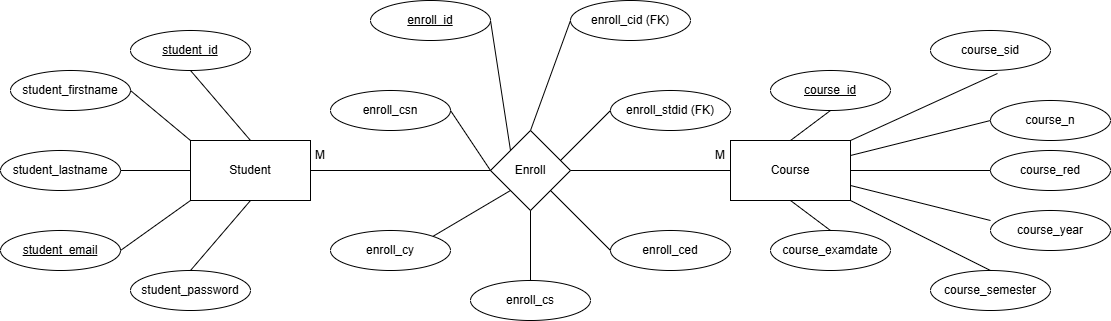

The diagram above was exported from draw.io. Its source (the exported page's mxGraphModel, read from the mxfile embedded in the PNG):
<mxGraphModel dx="1512" dy="519" grid="1" gridSize="10" guides="1" tooltips="1" connect="1" arrows="1" fold="1" page="0" pageScale="1" pageWidth="1100" pageHeight="850" math="0" shadow="0">
  <root>
    <mxCell id="0" />
    <mxCell id="1" parent="0" />
    <mxCell id="DbKZ_i_sSPaVNOksm7js-1" value="Student" style="rounded=0;whiteSpace=wrap;html=1;" parent="1" vertex="1">
      <mxGeometry x="100" y="270" width="120" height="60" as="geometry" />
    </mxCell>
    <mxCell id="DbKZ_i_sSPaVNOksm7js-3" value="Course" style="rounded=0;whiteSpace=wrap;html=1;" parent="1" vertex="1">
      <mxGeometry x="640" y="270" width="120" height="60" as="geometry" />
    </mxCell>
    <mxCell id="DbKZ_i_sSPaVNOksm7js-4" value="Enroll" style="rhombus;whiteSpace=wrap;html=1;" parent="1" vertex="1">
      <mxGeometry x="400" y="260" width="80" height="80" as="geometry" />
    </mxCell>
    <mxCell id="DbKZ_i_sSPaVNOksm7js-5" value="" style="endArrow=none;html=1;rounded=0;entryX=1;entryY=0.5;entryDx=0;entryDy=0;" parent="1" target="DbKZ_i_sSPaVNOksm7js-1" edge="1">
      <mxGeometry width="50" height="50" relative="1" as="geometry">
        <mxPoint x="400" y="300" as="sourcePoint" />
        <mxPoint x="500" y="250" as="targetPoint" />
      </mxGeometry>
    </mxCell>
    <mxCell id="DbKZ_i_sSPaVNOksm7js-6" value="" style="endArrow=none;html=1;rounded=0;entryX=0;entryY=0.5;entryDx=0;entryDy=0;" parent="1" target="DbKZ_i_sSPaVNOksm7js-3" edge="1">
      <mxGeometry width="50" height="50" relative="1" as="geometry">
        <mxPoint x="480" y="300" as="sourcePoint" />
        <mxPoint x="500" y="250" as="targetPoint" />
      </mxGeometry>
    </mxCell>
    <mxCell id="DbKZ_i_sSPaVNOksm7js-7" value="student_password" style="ellipse;whiteSpace=wrap;html=1;" parent="1" vertex="1">
      <mxGeometry x="40" y="400" width="120" height="40" as="geometry" />
    </mxCell>
    <mxCell id="DbKZ_i_sSPaVNOksm7js-8" value="student_lastname" style="ellipse;whiteSpace=wrap;html=1;" parent="1" vertex="1">
      <mxGeometry x="-90" y="280" width="120" height="40" as="geometry" />
    </mxCell>
    <mxCell id="DbKZ_i_sSPaVNOksm7js-10" value="&lt;u&gt;student_id&lt;/u&gt;" style="ellipse;whiteSpace=wrap;html=1;" parent="1" vertex="1">
      <mxGeometry x="40" y="160" width="120" height="40" as="geometry" />
    </mxCell>
    <mxCell id="DbKZ_i_sSPaVNOksm7js-11" value="student_firstname" style="ellipse;whiteSpace=wrap;html=1;" parent="1" vertex="1">
      <mxGeometry x="-80" y="200" width="120" height="40" as="geometry" />
    </mxCell>
    <mxCell id="DbKZ_i_sSPaVNOksm7js-14" value="M" style="text;html=1;align=center;verticalAlign=middle;whiteSpace=wrap;rounded=0;" parent="1" vertex="1">
      <mxGeometry x="200" y="270" width="60" height="30" as="geometry" />
    </mxCell>
    <mxCell id="DbKZ_i_sSPaVNOksm7js-15" value="M" style="text;html=1;align=center;verticalAlign=middle;whiteSpace=wrap;rounded=0;" parent="1" vertex="1">
      <mxGeometry x="600" y="270" width="60" height="30" as="geometry" />
    </mxCell>
    <mxCell id="DbKZ_i_sSPaVNOksm7js-16" value="&lt;u&gt;course_id&lt;/u&gt;" style="ellipse;whiteSpace=wrap;html=1;" parent="1" vertex="1">
      <mxGeometry x="680" y="200" width="120" height="40" as="geometry" />
    </mxCell>
    <mxCell id="DbKZ_i_sSPaVNOksm7js-17" value="course_examdate" style="ellipse;whiteSpace=wrap;html=1;" parent="1" vertex="1">
      <mxGeometry x="680" y="360" width="120" height="40" as="geometry" />
    </mxCell>
    <mxCell id="DbKZ_i_sSPaVNOksm7js-18" value="course_semester" style="ellipse;whiteSpace=wrap;html=1;" parent="1" vertex="1">
      <mxGeometry x="840" y="400" width="120" height="40" as="geometry" />
    </mxCell>
    <mxCell id="DbKZ_i_sSPaVNOksm7js-19" value="course_red" style="ellipse;whiteSpace=wrap;html=1;" parent="1" vertex="1">
      <mxGeometry x="900" y="280" width="120" height="40" as="geometry" />
    </mxCell>
    <mxCell id="DbKZ_i_sSPaVNOksm7js-20" value="course_year" style="ellipse;whiteSpace=wrap;html=1;" parent="1" vertex="1">
      <mxGeometry x="900" y="340" width="120" height="40" as="geometry" />
    </mxCell>
    <mxCell id="DbKZ_i_sSPaVNOksm7js-21" value="course_n" style="ellipse;whiteSpace=wrap;html=1;" parent="1" vertex="1">
      <mxGeometry x="900" y="230" width="120" height="40" as="geometry" />
    </mxCell>
    <mxCell id="DbKZ_i_sSPaVNOksm7js-22" value="course_sid" style="ellipse;whiteSpace=wrap;html=1;" parent="1" vertex="1">
      <mxGeometry x="840" y="160" width="120" height="40" as="geometry" />
    </mxCell>
    <mxCell id="DbKZ_i_sSPaVNOksm7js-24" value="" style="endArrow=none;html=1;rounded=0;entryX=0.5;entryY=1;entryDx=0;entryDy=0;exitX=0.5;exitY=0;exitDx=0;exitDy=0;" parent="1" source="DbKZ_i_sSPaVNOksm7js-1" target="DbKZ_i_sSPaVNOksm7js-10" edge="1">
      <mxGeometry width="50" height="50" relative="1" as="geometry">
        <mxPoint x="410" y="300" as="sourcePoint" />
        <mxPoint x="460" y="250" as="targetPoint" />
      </mxGeometry>
    </mxCell>
    <mxCell id="DbKZ_i_sSPaVNOksm7js-25" value="" style="endArrow=none;html=1;rounded=0;entryX=0.5;entryY=0;entryDx=0;entryDy=0;exitX=0.5;exitY=1;exitDx=0;exitDy=0;" parent="1" source="DbKZ_i_sSPaVNOksm7js-1" target="DbKZ_i_sSPaVNOksm7js-7" edge="1">
      <mxGeometry width="50" height="50" relative="1" as="geometry">
        <mxPoint x="410" y="300" as="sourcePoint" />
        <mxPoint x="460" y="250" as="targetPoint" />
      </mxGeometry>
    </mxCell>
    <mxCell id="DbKZ_i_sSPaVNOksm7js-26" value="" style="endArrow=none;html=1;rounded=0;entryX=1;entryY=0.5;entryDx=0;entryDy=0;exitX=0;exitY=0;exitDx=0;exitDy=0;" parent="1" source="DbKZ_i_sSPaVNOksm7js-1" target="DbKZ_i_sSPaVNOksm7js-11" edge="1">
      <mxGeometry width="50" height="50" relative="1" as="geometry">
        <mxPoint x="40" y="300" as="sourcePoint" />
        <mxPoint x="460" y="250" as="targetPoint" />
      </mxGeometry>
    </mxCell>
    <mxCell id="DbKZ_i_sSPaVNOksm7js-27" value="" style="endArrow=none;html=1;rounded=0;entryX=1;entryY=0.5;entryDx=0;entryDy=0;exitX=0;exitY=0.5;exitDx=0;exitDy=0;" parent="1" source="DbKZ_i_sSPaVNOksm7js-1" target="DbKZ_i_sSPaVNOksm7js-8" edge="1">
      <mxGeometry width="50" height="50" relative="1" as="geometry">
        <mxPoint x="410" y="300" as="sourcePoint" />
        <mxPoint x="460" y="250" as="targetPoint" />
      </mxGeometry>
    </mxCell>
    <mxCell id="DbKZ_i_sSPaVNOksm7js-28" value="enroll_cid (FK)" style="ellipse;whiteSpace=wrap;html=1;" parent="1" vertex="1">
      <mxGeometry x="480" y="130" width="120" height="40" as="geometry" />
    </mxCell>
    <mxCell id="DbKZ_i_sSPaVNOksm7js-29" value="enroll_ced" style="ellipse;whiteSpace=wrap;html=1;" parent="1" vertex="1">
      <mxGeometry x="520" y="360" width="120" height="40" as="geometry" />
    </mxCell>
    <mxCell id="DbKZ_i_sSPaVNOksm7js-30" value="enroll_stdid (FK)" style="ellipse;whiteSpace=wrap;html=1;" parent="1" vertex="1">
      <mxGeometry x="520" y="220" width="120" height="40" as="geometry" />
    </mxCell>
    <mxCell id="DbKZ_i_sSPaVNOksm7js-31" value="&lt;u&gt;enroll_id&lt;/u&gt;" style="ellipse;whiteSpace=wrap;html=1;" parent="1" vertex="1">
      <mxGeometry x="280" y="130" width="120" height="40" as="geometry" />
    </mxCell>
    <mxCell id="DbKZ_i_sSPaVNOksm7js-32" value="enroll_csn" style="ellipse;whiteSpace=wrap;html=1;" parent="1" vertex="1">
      <mxGeometry x="240" y="220" width="120" height="40" as="geometry" />
    </mxCell>
    <mxCell id="DbKZ_i_sSPaVNOksm7js-33" value="enroll_cy" style="ellipse;whiteSpace=wrap;html=1;" parent="1" vertex="1">
      <mxGeometry x="240" y="360" width="120" height="40" as="geometry" />
    </mxCell>
    <mxCell id="DbKZ_i_sSPaVNOksm7js-34" value="enroll_cs" style="ellipse;whiteSpace=wrap;html=1;" parent="1" vertex="1">
      <mxGeometry x="380" y="410" width="120" height="40" as="geometry" />
    </mxCell>
    <mxCell id="DbKZ_i_sSPaVNOksm7js-37" value="" style="endArrow=none;html=1;rounded=0;entryX=0.5;entryY=0;entryDx=0;entryDy=0;exitX=0.5;exitY=1;exitDx=0;exitDy=0;" parent="1" source="DbKZ_i_sSPaVNOksm7js-16" target="DbKZ_i_sSPaVNOksm7js-3" edge="1">
      <mxGeometry width="50" height="50" relative="1" as="geometry">
        <mxPoint x="530" y="200" as="sourcePoint" />
        <mxPoint x="580" y="150" as="targetPoint" />
      </mxGeometry>
    </mxCell>
    <mxCell id="DbKZ_i_sSPaVNOksm7js-38" value="" style="endArrow=none;html=1;rounded=0;entryX=1;entryY=0;entryDx=0;entryDy=0;exitX=0.558;exitY=1.075;exitDx=0;exitDy=0;exitPerimeter=0;" parent="1" source="DbKZ_i_sSPaVNOksm7js-22" target="DbKZ_i_sSPaVNOksm7js-3" edge="1">
      <mxGeometry width="50" height="50" relative="1" as="geometry">
        <mxPoint x="530" y="200" as="sourcePoint" />
        <mxPoint x="580" y="150" as="targetPoint" />
      </mxGeometry>
    </mxCell>
    <mxCell id="DbKZ_i_sSPaVNOksm7js-39" value="" style="endArrow=none;html=1;rounded=0;entryX=1;entryY=0.5;entryDx=0;entryDy=0;exitX=0;exitY=0.5;exitDx=0;exitDy=0;" parent="1" source="DbKZ_i_sSPaVNOksm7js-19" target="DbKZ_i_sSPaVNOksm7js-3" edge="1">
      <mxGeometry width="50" height="50" relative="1" as="geometry">
        <mxPoint x="530" y="300" as="sourcePoint" />
        <mxPoint x="580" y="250" as="targetPoint" />
      </mxGeometry>
    </mxCell>
    <mxCell id="DbKZ_i_sSPaVNOksm7js-40" value="" style="endArrow=none;html=1;rounded=0;entryX=1;entryY=1;entryDx=0;entryDy=0;exitX=0.5;exitY=0;exitDx=0;exitDy=0;" parent="1" source="DbKZ_i_sSPaVNOksm7js-18" target="DbKZ_i_sSPaVNOksm7js-3" edge="1">
      <mxGeometry width="50" height="50" relative="1" as="geometry">
        <mxPoint x="530" y="300" as="sourcePoint" />
        <mxPoint x="580" y="250" as="targetPoint" />
      </mxGeometry>
    </mxCell>
    <mxCell id="DbKZ_i_sSPaVNOksm7js-41" value="" style="endArrow=none;html=1;rounded=0;entryX=0.5;entryY=1;entryDx=0;entryDy=0;exitX=0.5;exitY=0;exitDx=0;exitDy=0;" parent="1" source="DbKZ_i_sSPaVNOksm7js-17" target="DbKZ_i_sSPaVNOksm7js-3" edge="1">
      <mxGeometry width="50" height="50" relative="1" as="geometry">
        <mxPoint x="530" y="300" as="sourcePoint" />
        <mxPoint x="580" y="250" as="targetPoint" />
      </mxGeometry>
    </mxCell>
    <mxCell id="DbKZ_i_sSPaVNOksm7js-42" value="" style="endArrow=none;html=1;rounded=0;entryX=1;entryY=0.25;entryDx=0;entryDy=0;exitX=0;exitY=0.5;exitDx=0;exitDy=0;" parent="1" source="DbKZ_i_sSPaVNOksm7js-21" target="DbKZ_i_sSPaVNOksm7js-3" edge="1">
      <mxGeometry width="50" height="50" relative="1" as="geometry">
        <mxPoint x="530" y="300" as="sourcePoint" />
        <mxPoint x="580" y="250" as="targetPoint" />
      </mxGeometry>
    </mxCell>
    <mxCell id="DbKZ_i_sSPaVNOksm7js-43" value="" style="endArrow=none;html=1;rounded=0;entryX=1;entryY=0.75;entryDx=0;entryDy=0;exitX=0;exitY=0.25;exitDx=0;exitDy=0;exitPerimeter=0;" parent="1" source="DbKZ_i_sSPaVNOksm7js-20" target="DbKZ_i_sSPaVNOksm7js-3" edge="1">
      <mxGeometry width="50" height="50" relative="1" as="geometry">
        <mxPoint x="530" y="300" as="sourcePoint" />
        <mxPoint x="580" y="250" as="targetPoint" />
      </mxGeometry>
    </mxCell>
    <mxCell id="DbKZ_i_sSPaVNOksm7js-46" value="" style="endArrow=none;html=1;rounded=0;entryX=1;entryY=0.5;entryDx=0;entryDy=0;exitX=0;exitY=0;exitDx=0;exitDy=0;" parent="1" source="DbKZ_i_sSPaVNOksm7js-4" target="DbKZ_i_sSPaVNOksm7js-31" edge="1">
      <mxGeometry width="50" height="50" relative="1" as="geometry">
        <mxPoint x="500" y="290" as="sourcePoint" />
        <mxPoint x="550" y="240" as="targetPoint" />
      </mxGeometry>
    </mxCell>
    <mxCell id="DbKZ_i_sSPaVNOksm7js-47" value="" style="endArrow=none;html=1;rounded=0;entryX=0;entryY=0.5;entryDx=0;entryDy=0;exitX=0.5;exitY=0;exitDx=0;exitDy=0;" parent="1" source="DbKZ_i_sSPaVNOksm7js-4" target="DbKZ_i_sSPaVNOksm7js-28" edge="1">
      <mxGeometry width="50" height="50" relative="1" as="geometry">
        <mxPoint x="500" y="290" as="sourcePoint" />
        <mxPoint x="550" y="240" as="targetPoint" />
      </mxGeometry>
    </mxCell>
    <mxCell id="DbKZ_i_sSPaVNOksm7js-48" value="" style="endArrow=none;html=1;rounded=0;entryX=0.5;entryY=0;entryDx=0;entryDy=0;exitX=0.5;exitY=1;exitDx=0;exitDy=0;" parent="1" source="DbKZ_i_sSPaVNOksm7js-4" target="DbKZ_i_sSPaVNOksm7js-34" edge="1">
      <mxGeometry width="50" height="50" relative="1" as="geometry">
        <mxPoint x="500" y="290" as="sourcePoint" />
        <mxPoint x="550" y="240" as="targetPoint" />
      </mxGeometry>
    </mxCell>
    <mxCell id="DbKZ_i_sSPaVNOksm7js-49" value="" style="endArrow=none;html=1;rounded=0;entryX=0;entryY=0.5;entryDx=0;entryDy=0;exitX=1;exitY=1;exitDx=0;exitDy=0;" parent="1" source="DbKZ_i_sSPaVNOksm7js-4" target="DbKZ_i_sSPaVNOksm7js-29" edge="1">
      <mxGeometry width="50" height="50" relative="1" as="geometry">
        <mxPoint x="500" y="290" as="sourcePoint" />
        <mxPoint x="550" y="240" as="targetPoint" />
      </mxGeometry>
    </mxCell>
    <mxCell id="DbKZ_i_sSPaVNOksm7js-50" value="" style="endArrow=none;html=1;rounded=0;entryX=0;entryY=0.5;entryDx=0;entryDy=0;exitX=0.875;exitY=0.375;exitDx=0;exitDy=0;exitPerimeter=0;" parent="1" source="DbKZ_i_sSPaVNOksm7js-4" target="DbKZ_i_sSPaVNOksm7js-30" edge="1">
      <mxGeometry width="50" height="50" relative="1" as="geometry">
        <mxPoint x="500" y="290" as="sourcePoint" />
        <mxPoint x="550" y="240" as="targetPoint" />
      </mxGeometry>
    </mxCell>
    <mxCell id="DbKZ_i_sSPaVNOksm7js-51" value="" style="endArrow=none;html=1;rounded=0;entryX=1;entryY=0.5;entryDx=0;entryDy=0;exitX=0;exitY=0.5;exitDx=0;exitDy=0;" parent="1" source="DbKZ_i_sSPaVNOksm7js-4" target="DbKZ_i_sSPaVNOksm7js-32" edge="1">
      <mxGeometry width="50" height="50" relative="1" as="geometry">
        <mxPoint x="500" y="290" as="sourcePoint" />
        <mxPoint x="550" y="240" as="targetPoint" />
      </mxGeometry>
    </mxCell>
    <mxCell id="DbKZ_i_sSPaVNOksm7js-52" value="" style="endArrow=none;html=1;rounded=0;exitX=1;exitY=0;exitDx=0;exitDy=0;entryX=0;entryY=1;entryDx=0;entryDy=0;" parent="1" source="DbKZ_i_sSPaVNOksm7js-33" target="DbKZ_i_sSPaVNOksm7js-4" edge="1">
      <mxGeometry width="50" height="50" relative="1" as="geometry">
        <mxPoint x="500" y="290" as="sourcePoint" />
        <mxPoint x="550" y="240" as="targetPoint" />
      </mxGeometry>
    </mxCell>
    <mxCell id="DbKZ_i_sSPaVNOksm7js-53" value="&lt;u&gt;student_email&lt;/u&gt;" style="ellipse;whiteSpace=wrap;html=1;" parent="1" vertex="1">
      <mxGeometry x="-90" y="360" width="120" height="40" as="geometry" />
    </mxCell>
    <mxCell id="DbKZ_i_sSPaVNOksm7js-54" value="" style="endArrow=none;html=1;rounded=0;exitX=1;exitY=0.5;exitDx=0;exitDy=0;entryX=0;entryY=1;entryDx=0;entryDy=0;" parent="1" source="DbKZ_i_sSPaVNOksm7js-53" target="DbKZ_i_sSPaVNOksm7js-1" edge="1">
      <mxGeometry width="50" height="50" relative="1" as="geometry">
        <mxPoint x="140" y="300" as="sourcePoint" />
        <mxPoint x="190" y="250" as="targetPoint" />
      </mxGeometry>
    </mxCell>
  </root>
</mxGraphModel>